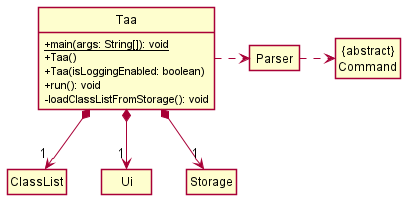

The diagram above was rendered by PlantUML. Its source (embedded in the PNG):
@startuml
!include ClassStyle.puml

class Taa {
    {static} +main(args: String[]): void
    +Taa()
    +Taa(isLoggingEnabled: boolean)
    +run(): void
    -loadClassListFromStorage(): void
}

class ClassList
class Ui
class Storage
class Parser
class Command as "{abstract}\nCommand"

Taa *-down-> "1" ClassList
Taa *-down-> "1" Ui
Taa *-down-> "1" Storage
Taa .right.> Parser
Parser .right.> Command

@enduml